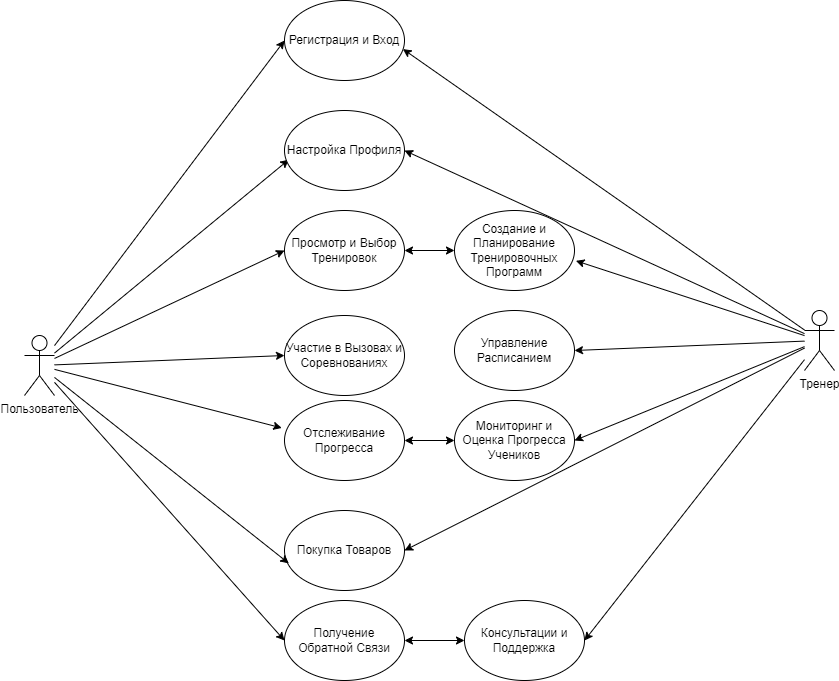

The diagram above was exported from draw.io. Its source (the exported page's mxGraphModel, read from the mxfile embedded in the PNG):
<mxGraphModel dx="1668" dy="885" grid="1" gridSize="10" guides="1" tooltips="1" connect="1" arrows="1" fold="1" page="1" pageScale="1" pageWidth="1654" pageHeight="1169" math="0" shadow="0">
  <root>
    <mxCell id="0" />
    <mxCell id="1" parent="0" />
    <mxCell id="h-KNwF9kBk2_pcqxV_c--11" style="rounded=0;orthogonalLoop=1;jettySize=auto;html=1;entryX=0;entryY=0.5;entryDx=0;entryDy=0;" edge="1" parent="1" source="h-KNwF9kBk2_pcqxV_c--1" target="h-KNwF9kBk2_pcqxV_c--2">
      <mxGeometry relative="1" as="geometry" />
    </mxCell>
    <mxCell id="h-KNwF9kBk2_pcqxV_c--12" style="rounded=0;orthogonalLoop=1;jettySize=auto;html=1;entryX=0;entryY=0.5;entryDx=0;entryDy=0;" edge="1" parent="1" source="h-KNwF9kBk2_pcqxV_c--1" target="h-KNwF9kBk2_pcqxV_c--5">
      <mxGeometry relative="1" as="geometry" />
    </mxCell>
    <mxCell id="h-KNwF9kBk2_pcqxV_c--16" style="edgeStyle=none;rounded=0;orthogonalLoop=1;jettySize=auto;html=1;entryX=0.036;entryY=0.614;entryDx=0;entryDy=0;entryPerimeter=0;" edge="1" parent="1" source="h-KNwF9kBk2_pcqxV_c--1" target="h-KNwF9kBk2_pcqxV_c--4">
      <mxGeometry relative="1" as="geometry" />
    </mxCell>
    <mxCell id="h-KNwF9kBk2_pcqxV_c--19" style="edgeStyle=none;rounded=0;orthogonalLoop=1;jettySize=auto;html=1;entryX=0;entryY=0.5;entryDx=0;entryDy=0;" edge="1" parent="1" source="h-KNwF9kBk2_pcqxV_c--1" target="h-KNwF9kBk2_pcqxV_c--9">
      <mxGeometry relative="1" as="geometry" />
    </mxCell>
    <mxCell id="h-KNwF9kBk2_pcqxV_c--1" value="Пользователь" style="shape=umlActor;verticalLabelPosition=bottom;verticalAlign=top;html=1;outlineConnect=0;" vertex="1" parent="1">
      <mxGeometry x="230" y="425" width="30" height="60" as="geometry" />
    </mxCell>
    <mxCell id="h-KNwF9kBk2_pcqxV_c--2" value="Регистрация и Вход" style="ellipse;whiteSpace=wrap;html=1;" vertex="1" parent="1">
      <mxGeometry x="490" y="90" width="120" height="80" as="geometry" />
    </mxCell>
    <mxCell id="h-KNwF9kBk2_pcqxV_c--20" style="edgeStyle=none;rounded=0;orthogonalLoop=1;jettySize=auto;html=1;entryX=1;entryY=0.5;entryDx=0;entryDy=0;" edge="1" parent="1" source="h-KNwF9kBk2_pcqxV_c--3" target="h-KNwF9kBk2_pcqxV_c--25">
      <mxGeometry relative="1" as="geometry" />
    </mxCell>
    <mxCell id="h-KNwF9kBk2_pcqxV_c--22" style="edgeStyle=none;rounded=0;orthogonalLoop=1;jettySize=auto;html=1;entryX=1;entryY=0.5;entryDx=0;entryDy=0;" edge="1" parent="1" source="h-KNwF9kBk2_pcqxV_c--3" target="h-KNwF9kBk2_pcqxV_c--4">
      <mxGeometry relative="1" as="geometry" />
    </mxCell>
    <mxCell id="h-KNwF9kBk2_pcqxV_c--31" style="edgeStyle=none;rounded=0;orthogonalLoop=1;jettySize=auto;html=1;entryX=1;entryY=0.5;entryDx=0;entryDy=0;" edge="1" parent="1" source="h-KNwF9kBk2_pcqxV_c--3" target="h-KNwF9kBk2_pcqxV_c--27">
      <mxGeometry relative="1" as="geometry" />
    </mxCell>
    <mxCell id="h-KNwF9kBk2_pcqxV_c--35" style="edgeStyle=none;rounded=0;orthogonalLoop=1;jettySize=auto;html=1;entryX=1;entryY=0.5;entryDx=0;entryDy=0;" edge="1" parent="1" source="h-KNwF9kBk2_pcqxV_c--3" target="h-KNwF9kBk2_pcqxV_c--8">
      <mxGeometry relative="1" as="geometry" />
    </mxCell>
    <mxCell id="h-KNwF9kBk2_pcqxV_c--3" value="Тренер" style="shape=umlActor;verticalLabelPosition=bottom;verticalAlign=top;html=1;outlineConnect=0;" vertex="1" parent="1">
      <mxGeometry x="1010" y="400" width="30" height="60" as="geometry" />
    </mxCell>
    <mxCell id="h-KNwF9kBk2_pcqxV_c--4" value="Настройка Профиля" style="ellipse;whiteSpace=wrap;html=1;" vertex="1" parent="1">
      <mxGeometry x="490" y="200" width="120" height="80" as="geometry" />
    </mxCell>
    <mxCell id="h-KNwF9kBk2_pcqxV_c--5" value="Просмотр и Выбор Тренировок" style="ellipse;whiteSpace=wrap;html=1;" vertex="1" parent="1">
      <mxGeometry x="490" y="300" width="120" height="80" as="geometry" />
    </mxCell>
    <mxCell id="h-KNwF9kBk2_pcqxV_c--29" style="edgeStyle=none;rounded=0;orthogonalLoop=1;jettySize=auto;html=1;entryX=0;entryY=0.5;entryDx=0;entryDy=0;startArrow=classic;startFill=1;" edge="1" parent="1" source="h-KNwF9kBk2_pcqxV_c--6" target="h-KNwF9kBk2_pcqxV_c--25">
      <mxGeometry relative="1" as="geometry" />
    </mxCell>
    <mxCell id="h-KNwF9kBk2_pcqxV_c--6" value="Отслеживание Прогресса" style="ellipse;whiteSpace=wrap;html=1;" vertex="1" parent="1">
      <mxGeometry x="490" y="490" width="120" height="80" as="geometry" />
    </mxCell>
    <mxCell id="h-KNwF9kBk2_pcqxV_c--7" value="Участие в Вызовах и Соревнованиях" style="ellipse;whiteSpace=wrap;html=1;" vertex="1" parent="1">
      <mxGeometry x="490" y="405" width="120" height="80" as="geometry" />
    </mxCell>
    <mxCell id="h-KNwF9kBk2_pcqxV_c--8" value="Покупка Товаров" style="ellipse;whiteSpace=wrap;html=1;" vertex="1" parent="1">
      <mxGeometry x="490" y="600" width="120" height="80" as="geometry" />
    </mxCell>
    <mxCell id="h-KNwF9kBk2_pcqxV_c--30" style="edgeStyle=none;rounded=0;orthogonalLoop=1;jettySize=auto;html=1;startArrow=classic;startFill=1;" edge="1" parent="1" source="h-KNwF9kBk2_pcqxV_c--9" target="h-KNwF9kBk2_pcqxV_c--26">
      <mxGeometry relative="1" as="geometry" />
    </mxCell>
    <mxCell id="h-KNwF9kBk2_pcqxV_c--9" value="Получение Обратной Связи" style="ellipse;whiteSpace=wrap;html=1;" vertex="1" parent="1">
      <mxGeometry x="490" y="690" width="120" height="80" as="geometry" />
    </mxCell>
    <mxCell id="h-KNwF9kBk2_pcqxV_c--13" style="edgeStyle=none;rounded=0;orthogonalLoop=1;jettySize=auto;html=1;entryX=0;entryY=0.5;entryDx=0;entryDy=0;" edge="1" parent="1" source="h-KNwF9kBk2_pcqxV_c--1" target="h-KNwF9kBk2_pcqxV_c--7">
      <mxGeometry relative="1" as="geometry">
        <mxPoint x="500" y="440" as="targetPoint" />
      </mxGeometry>
    </mxCell>
    <mxCell id="h-KNwF9kBk2_pcqxV_c--17" style="edgeStyle=none;rounded=0;orthogonalLoop=1;jettySize=auto;html=1;entryX=-0.023;entryY=0.343;entryDx=0;entryDy=0;entryPerimeter=0;" edge="1" parent="1" source="h-KNwF9kBk2_pcqxV_c--1" target="h-KNwF9kBk2_pcqxV_c--6">
      <mxGeometry relative="1" as="geometry" />
    </mxCell>
    <mxCell id="h-KNwF9kBk2_pcqxV_c--18" style="edgeStyle=none;rounded=0;orthogonalLoop=1;jettySize=auto;html=1;entryX=0.036;entryY=0.661;entryDx=0;entryDy=0;entryPerimeter=0;" edge="1" parent="1" source="h-KNwF9kBk2_pcqxV_c--1" target="h-KNwF9kBk2_pcqxV_c--8">
      <mxGeometry relative="1" as="geometry" />
    </mxCell>
    <mxCell id="h-KNwF9kBk2_pcqxV_c--21" style="edgeStyle=none;rounded=0;orthogonalLoop=1;jettySize=auto;html=1;entryX=0.987;entryY=0.607;entryDx=0;entryDy=0;entryPerimeter=0;" edge="1" parent="1" source="h-KNwF9kBk2_pcqxV_c--3" target="h-KNwF9kBk2_pcqxV_c--2">
      <mxGeometry relative="1" as="geometry" />
    </mxCell>
    <mxCell id="h-KNwF9kBk2_pcqxV_c--23" style="edgeStyle=none;rounded=0;orthogonalLoop=1;jettySize=auto;html=1;entryX=1;entryY=0.5;entryDx=0;entryDy=0;" edge="1" parent="1" source="h-KNwF9kBk2_pcqxV_c--3" target="h-KNwF9kBk2_pcqxV_c--26">
      <mxGeometry relative="1" as="geometry" />
    </mxCell>
    <mxCell id="h-KNwF9kBk2_pcqxV_c--34" style="edgeStyle=none;rounded=0;orthogonalLoop=1;jettySize=auto;html=1;entryX=1;entryY=0.5;entryDx=0;entryDy=0;startArrow=classic;startFill=1;" edge="1" parent="1" source="h-KNwF9kBk2_pcqxV_c--24" target="h-KNwF9kBk2_pcqxV_c--5">
      <mxGeometry relative="1" as="geometry" />
    </mxCell>
    <mxCell id="h-KNwF9kBk2_pcqxV_c--24" value="Создание и Планирование Тренировочных Программ" style="ellipse;whiteSpace=wrap;html=1;" vertex="1" parent="1">
      <mxGeometry x="660" y="300" width="120" height="80" as="geometry" />
    </mxCell>
    <mxCell id="h-KNwF9kBk2_pcqxV_c--25" value="Мониторинг и Оценка Прогресса Учеников" style="ellipse;whiteSpace=wrap;html=1;" vertex="1" parent="1">
      <mxGeometry x="660" y="490" width="120" height="80" as="geometry" />
    </mxCell>
    <mxCell id="h-KNwF9kBk2_pcqxV_c--26" value="Консультации и Поддержка" style="ellipse;whiteSpace=wrap;html=1;" vertex="1" parent="1">
      <mxGeometry x="670" y="690" width="120" height="80" as="geometry" />
    </mxCell>
    <mxCell id="h-KNwF9kBk2_pcqxV_c--27" value="Управление Расписанием" style="ellipse;whiteSpace=wrap;html=1;" vertex="1" parent="1">
      <mxGeometry x="660" y="400" width="120" height="80" as="geometry" />
    </mxCell>
    <mxCell id="h-KNwF9kBk2_pcqxV_c--33" style="edgeStyle=none;rounded=0;orthogonalLoop=1;jettySize=auto;html=1;entryX=1.012;entryY=0.629;entryDx=0;entryDy=0;entryPerimeter=0;" edge="1" parent="1" source="h-KNwF9kBk2_pcqxV_c--3" target="h-KNwF9kBk2_pcqxV_c--24">
      <mxGeometry relative="1" as="geometry" />
    </mxCell>
  </root>
</mxGraphModel>